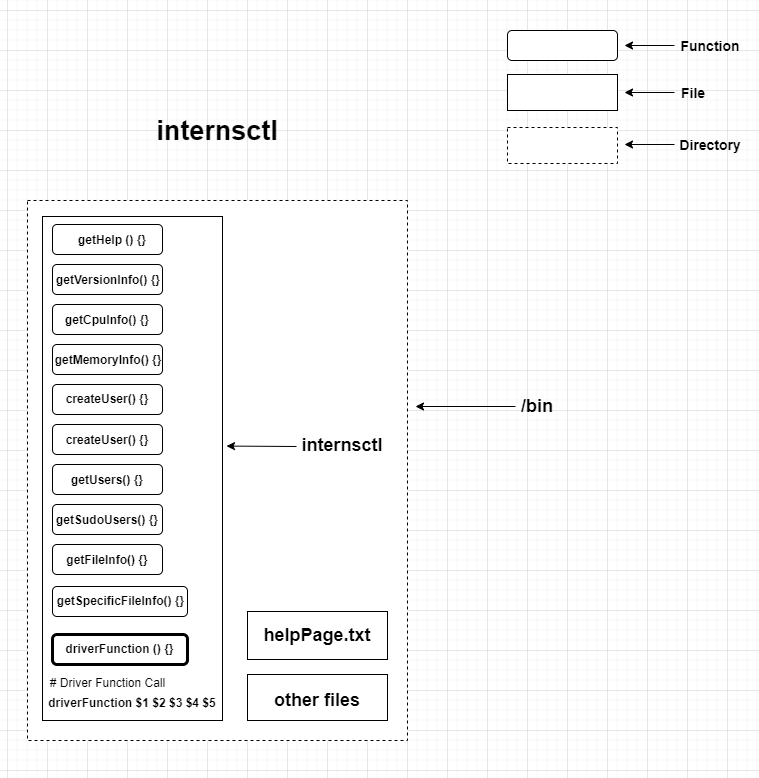

The diagram above was exported from draw.io. Its source (the exported page's mxGraphModel, read from the mxfile embedded in the PNG):
<mxGraphModel dx="1736" dy="984" grid="1" gridSize="10" guides="1" tooltips="1" connect="1" arrows="1" fold="1" page="1" pageScale="1" pageWidth="827" pageHeight="1169" math="0" shadow="0">
  <root>
    <mxCell id="0" />
    <mxCell id="1" parent="0" />
    <mxCell id="PFU3WtNAy56H3AOSmldF-33" value="" style="rounded=0;whiteSpace=wrap;html=1;dashed=1;strokeColor=#000000;" vertex="1" parent="1">
      <mxGeometry x="90" y="200" width="380" height="540" as="geometry" />
    </mxCell>
    <mxCell id="PFU3WtNAy56H3AOSmldF-57" value="" style="rounded=0;whiteSpace=wrap;html=1;strokeColor=#000000;strokeWidth=1;" vertex="1" parent="1">
      <mxGeometry x="310" y="611" width="140" height="48" as="geometry" />
    </mxCell>
    <mxCell id="PFU3WtNAy56H3AOSmldF-14" value="" style="rounded=0;whiteSpace=wrap;html=1;" vertex="1" parent="1">
      <mxGeometry x="105" y="216" width="180" height="504" as="geometry" />
    </mxCell>
    <mxCell id="PFU3WtNAy56H3AOSmldF-4" value="" style="rounded=1;whiteSpace=wrap;html=1;" vertex="1" parent="1">
      <mxGeometry x="115" y="224" width="110" height="30" as="geometry" />
    </mxCell>
    <mxCell id="PFU3WtNAy56H3AOSmldF-5" value="" style="rounded=1;whiteSpace=wrap;html=1;" vertex="1" parent="1">
      <mxGeometry x="115" y="264" width="110" height="30" as="geometry" />
    </mxCell>
    <mxCell id="PFU3WtNAy56H3AOSmldF-6" value="" style="rounded=1;whiteSpace=wrap;html=1;" vertex="1" parent="1">
      <mxGeometry x="115" y="304" width="110" height="30" as="geometry" />
    </mxCell>
    <mxCell id="PFU3WtNAy56H3AOSmldF-7" value="" style="rounded=1;whiteSpace=wrap;html=1;" vertex="1" parent="1">
      <mxGeometry x="115" y="344" width="110" height="30" as="geometry" />
    </mxCell>
    <mxCell id="PFU3WtNAy56H3AOSmldF-8" value="" style="rounded=1;whiteSpace=wrap;html=1;" vertex="1" parent="1">
      <mxGeometry x="115" y="544" width="110" height="30" as="geometry" />
    </mxCell>
    <mxCell id="PFU3WtNAy56H3AOSmldF-9" value="" style="rounded=1;whiteSpace=wrap;html=1;" vertex="1" parent="1">
      <mxGeometry x="115" y="504" width="110" height="30" as="geometry" />
    </mxCell>
    <mxCell id="PFU3WtNAy56H3AOSmldF-10" value="" style="rounded=1;whiteSpace=wrap;html=1;" vertex="1" parent="1">
      <mxGeometry x="115" y="464" width="110" height="30" as="geometry" />
    </mxCell>
    <mxCell id="PFU3WtNAy56H3AOSmldF-11" value="" style="rounded=1;whiteSpace=wrap;html=1;" vertex="1" parent="1">
      <mxGeometry x="115" y="424" width="110" height="30" as="geometry" />
    </mxCell>
    <mxCell id="PFU3WtNAy56H3AOSmldF-12" value="" style="rounded=1;whiteSpace=wrap;html=1;" vertex="1" parent="1">
      <mxGeometry x="115" y="384" width="110" height="30" as="geometry" />
    </mxCell>
    <mxCell id="PFU3WtNAy56H3AOSmldF-19" value="&lt;b&gt;getHelp () {}&lt;/b&gt;" style="text;html=1;strokeColor=none;fillColor=none;align=center;verticalAlign=middle;whiteSpace=wrap;rounded=0;" vertex="1" parent="1">
      <mxGeometry x="135" y="229" width="80" height="20" as="geometry" />
    </mxCell>
    <mxCell id="PFU3WtNAy56H3AOSmldF-20" value="getMemoryInfo() {}" style="text;html=1;strokeColor=none;fillColor=none;align=center;verticalAlign=middle;whiteSpace=wrap;rounded=0;fontStyle=1" vertex="1" parent="1">
      <mxGeometry x="116" y="349" width="110" height="20" as="geometry" />
    </mxCell>
    <mxCell id="PFU3WtNAy56H3AOSmldF-21" value="&lt;b&gt;getVersionInfo() {}&lt;/b&gt;" style="text;html=1;strokeColor=none;fillColor=none;align=center;verticalAlign=middle;whiteSpace=wrap;rounded=0;" vertex="1" parent="1">
      <mxGeometry x="116" y="269" width="110" height="20" as="geometry" />
    </mxCell>
    <mxCell id="PFU3WtNAy56H3AOSmldF-22" value="getCpuInfo() {}" style="text;html=1;strokeColor=none;fillColor=none;align=center;verticalAlign=middle;whiteSpace=wrap;rounded=0;fontStyle=1" vertex="1" parent="1">
      <mxGeometry x="125" y="309" width="90" height="20" as="geometry" />
    </mxCell>
    <mxCell id="PFU3WtNAy56H3AOSmldF-23" value="createUser() {}" style="text;html=1;strokeColor=none;fillColor=none;align=center;verticalAlign=middle;whiteSpace=wrap;rounded=0;fontStyle=1" vertex="1" parent="1">
      <mxGeometry x="115" y="388" width="110" height="20" as="geometry" />
    </mxCell>
    <mxCell id="PFU3WtNAy56H3AOSmldF-24" value="createUser() {}" style="text;html=1;strokeColor=none;fillColor=none;align=center;verticalAlign=middle;whiteSpace=wrap;rounded=0;fontStyle=1" vertex="1" parent="1">
      <mxGeometry x="115" y="429" width="110" height="20" as="geometry" />
    </mxCell>
    <mxCell id="PFU3WtNAy56H3AOSmldF-25" value="getUsers() {}" style="text;html=1;strokeColor=none;fillColor=none;align=center;verticalAlign=middle;whiteSpace=wrap;rounded=0;fontStyle=1" vertex="1" parent="1">
      <mxGeometry x="115" y="469" width="110" height="20" as="geometry" />
    </mxCell>
    <mxCell id="PFU3WtNAy56H3AOSmldF-26" value="getSudoUsers() {}" style="text;html=1;strokeColor=none;fillColor=none;align=center;verticalAlign=middle;whiteSpace=wrap;rounded=0;fontStyle=1" vertex="1" parent="1">
      <mxGeometry x="115" y="509" width="110" height="20" as="geometry" />
    </mxCell>
    <mxCell id="PFU3WtNAy56H3AOSmldF-27" value="getFileInfo() {}" style="text;html=1;strokeColor=none;fillColor=none;align=center;verticalAlign=middle;whiteSpace=wrap;rounded=0;fontStyle=1" vertex="1" parent="1">
      <mxGeometry x="115" y="549" width="110" height="20" as="geometry" />
    </mxCell>
    <mxCell id="PFU3WtNAy56H3AOSmldF-29" value="" style="rounded=1;whiteSpace=wrap;html=1;" vertex="1" parent="1">
      <mxGeometry x="115" y="586" width="135" height="30" as="geometry" />
    </mxCell>
    <mxCell id="PFU3WtNAy56H3AOSmldF-30" value="getSpecificFileInfo() {}" style="text;html=1;strokeColor=none;fillColor=none;align=center;verticalAlign=middle;whiteSpace=wrap;rounded=0;fontStyle=1" vertex="1" parent="1">
      <mxGeometry x="116" y="590" width="135" height="20" as="geometry" />
    </mxCell>
    <mxCell id="PFU3WtNAy56H3AOSmldF-31" value="" style="rounded=1;whiteSpace=wrap;html=1;strokeWidth=3;" vertex="1" parent="1">
      <mxGeometry x="115" y="634" width="135" height="30" as="geometry" />
    </mxCell>
    <mxCell id="PFU3WtNAy56H3AOSmldF-32" value="driverFunction () {}" style="text;html=1;strokeColor=none;fillColor=none;align=center;verticalAlign=middle;whiteSpace=wrap;rounded=0;fontStyle=1" vertex="1" parent="1">
      <mxGeometry x="115" y="638" width="135" height="20" as="geometry" />
    </mxCell>
    <mxCell id="PFU3WtNAy56H3AOSmldF-34" value="" style="rounded=0;whiteSpace=wrap;html=1;strokeColor=#000000;" vertex="1" parent="1">
      <mxGeometry x="310" y="674" width="140" height="46" as="geometry" />
    </mxCell>
    <mxCell id="PFU3WtNAy56H3AOSmldF-36" value="" style="endArrow=classic;html=1;" edge="1" parent="1">
      <mxGeometry width="50" height="50" relative="1" as="geometry">
        <mxPoint x="359" y="446" as="sourcePoint" />
        <mxPoint x="289" y="445.5625" as="targetPoint" />
      </mxGeometry>
    </mxCell>
    <mxCell id="PFU3WtNAy56H3AOSmldF-38" value="&lt;font style=&quot;font-size: 18px&quot;&gt;&lt;b&gt;internsctl&lt;/b&gt;&lt;/font&gt;" style="text;html=1;strokeColor=none;fillColor=none;align=center;verticalAlign=middle;whiteSpace=wrap;rounded=0;" vertex="1" parent="1">
      <mxGeometry x="385" y="435" width="40" height="20" as="geometry" />
    </mxCell>
    <UserObject label="&lt;font style=&quot;font-size: 18px&quot;&gt;&lt;b&gt;helpPage.txt&lt;/b&gt;&lt;/font&gt;" id="PFU3WtNAy56H3AOSmldF-40">
      <mxCell style="text;html=1;strokeColor=none;fillColor=none;align=center;verticalAlign=middle;whiteSpace=wrap;rounded=0;" vertex="1" parent="1">
        <mxGeometry x="320" y="625" width="120" height="20" as="geometry" />
      </mxCell>
    </UserObject>
    <mxCell id="PFU3WtNAy56H3AOSmldF-41" value="" style="rounded=1;whiteSpace=wrap;html=1;" vertex="1" parent="1">
      <mxGeometry x="570" y="30" width="110" height="30" as="geometry" />
    </mxCell>
    <mxCell id="PFU3WtNAy56H3AOSmldF-42" value="" style="endArrow=classic;html=1;entryX=1;entryY=0.5;entryDx=0;entryDy=0;entryPerimeter=0;" edge="1" parent="1">
      <mxGeometry width="50" height="50" relative="1" as="geometry">
        <mxPoint x="737" y="45" as="sourcePoint" />
        <mxPoint x="687" y="45" as="targetPoint" />
      </mxGeometry>
    </mxCell>
    <mxCell id="PFU3WtNAy56H3AOSmldF-43" value="&lt;b&gt;&lt;font style=&quot;font-size: 14px&quot;&gt;Function&lt;/font&gt;&lt;/b&gt;" style="text;html=1;strokeColor=none;fillColor=none;align=center;verticalAlign=middle;whiteSpace=wrap;rounded=0;" vertex="1" parent="1">
      <mxGeometry x="753" y="35" width="40" height="20" as="geometry" />
    </mxCell>
    <mxCell id="PFU3WtNAy56H3AOSmldF-44" value="" style="rounded=0;whiteSpace=wrap;html=1;strokeColor=#000000;" vertex="1" parent="1">
      <mxGeometry x="570" y="74" width="110" height="36" as="geometry" />
    </mxCell>
    <mxCell id="PFU3WtNAy56H3AOSmldF-45" value="" style="endArrow=classic;html=1;entryX=1;entryY=0.5;entryDx=0;entryDy=0;entryPerimeter=0;" edge="1" parent="1">
      <mxGeometry width="50" height="50" relative="1" as="geometry">
        <mxPoint x="737" y="92" as="sourcePoint" />
        <mxPoint x="687" y="92" as="targetPoint" />
      </mxGeometry>
    </mxCell>
    <mxCell id="PFU3WtNAy56H3AOSmldF-46" value="&lt;b&gt;&lt;font style=&quot;font-size: 14px&quot;&gt;File&lt;br&gt;&lt;/font&gt;&lt;/b&gt;" style="text;html=1;strokeColor=none;fillColor=none;align=center;verticalAlign=middle;whiteSpace=wrap;rounded=0;" vertex="1" parent="1">
      <mxGeometry x="736" y="82" width="40" height="20" as="geometry" />
    </mxCell>
    <mxCell id="PFU3WtNAy56H3AOSmldF-47" value="" style="rounded=0;whiteSpace=wrap;html=1;strokeColor=#000000;dashed=1;" vertex="1" parent="1">
      <mxGeometry x="570" y="127" width="110" height="36" as="geometry" />
    </mxCell>
    <mxCell id="PFU3WtNAy56H3AOSmldF-48" value="" style="endArrow=classic;html=1;entryX=1;entryY=0.5;entryDx=0;entryDy=0;entryPerimeter=0;" edge="1" parent="1">
      <mxGeometry width="50" height="50" relative="1" as="geometry">
        <mxPoint x="737" y="144" as="sourcePoint" />
        <mxPoint x="687" y="144" as="targetPoint" />
      </mxGeometry>
    </mxCell>
    <mxCell id="PFU3WtNAy56H3AOSmldF-49" value="&lt;b&gt;&lt;font style=&quot;font-size: 14px&quot;&gt;Directory&lt;br&gt;&lt;/font&gt;&lt;/b&gt;" style="text;html=1;strokeColor=none;fillColor=none;align=center;verticalAlign=middle;whiteSpace=wrap;rounded=0;" vertex="1" parent="1">
      <mxGeometry x="753" y="134" width="40" height="20" as="geometry" />
    </mxCell>
    <mxCell id="PFU3WtNAy56H3AOSmldF-50" value="" style="endArrow=classic;html=1;" edge="1" parent="1">
      <mxGeometry width="50" height="50" relative="1" as="geometry">
        <mxPoint x="578" y="406" as="sourcePoint" />
        <mxPoint x="478" y="406" as="targetPoint" />
      </mxGeometry>
    </mxCell>
    <mxCell id="PFU3WtNAy56H3AOSmldF-51" value="&lt;font size=&quot;1&quot;&gt;&lt;b style=&quot;font-size: 18px&quot;&gt;/bin&lt;/b&gt;&lt;/font&gt;" style="text;html=1;strokeColor=none;fillColor=none;align=center;verticalAlign=middle;whiteSpace=wrap;rounded=0;dashed=1;" vertex="1" parent="1">
      <mxGeometry x="580" y="396" width="40" height="20" as="geometry" />
    </mxCell>
    <mxCell id="PFU3WtNAy56H3AOSmldF-52" value="# Driver Function Call" style="text;html=1;strokeColor=none;fillColor=none;align=center;verticalAlign=middle;whiteSpace=wrap;rounded=0;dashed=1;" vertex="1" parent="1">
      <mxGeometry x="107.5" y="672" width="125" height="20" as="geometry" />
    </mxCell>
    <mxCell id="PFU3WtNAy56H3AOSmldF-53" value="driverFunction $1 $2 $3 $4 $5" style="text;html=1;strokeColor=none;fillColor=none;align=center;verticalAlign=middle;whiteSpace=wrap;rounded=0;dashed=1;fontStyle=1" vertex="1" parent="1">
      <mxGeometry x="100" y="692" width="190" height="20" as="geometry" />
    </mxCell>
    <mxCell id="PFU3WtNAy56H3AOSmldF-55" value="&lt;font style=&quot;font-size: 27px&quot;&gt;&lt;b&gt;internsctl&lt;/b&gt;&lt;/font&gt;" style="text;html=1;strokeColor=none;fillColor=none;align=center;verticalAlign=middle;whiteSpace=wrap;rounded=0;" vertex="1" parent="1">
      <mxGeometry x="260" y="120" width="40" height="20" as="geometry" />
    </mxCell>
    <UserObject label="&lt;font style=&quot;font-size: 18px&quot;&gt;&lt;b&gt;other files&lt;/b&gt;&lt;/font&gt;" id="PFU3WtNAy56H3AOSmldF-59">
      <mxCell style="text;html=1;strokeColor=none;fillColor=none;align=center;verticalAlign=middle;whiteSpace=wrap;rounded=0;" vertex="1" parent="1">
        <mxGeometry x="320" y="690" width="120" height="20" as="geometry" />
      </mxCell>
    </UserObject>
  </root>
</mxGraphModel>